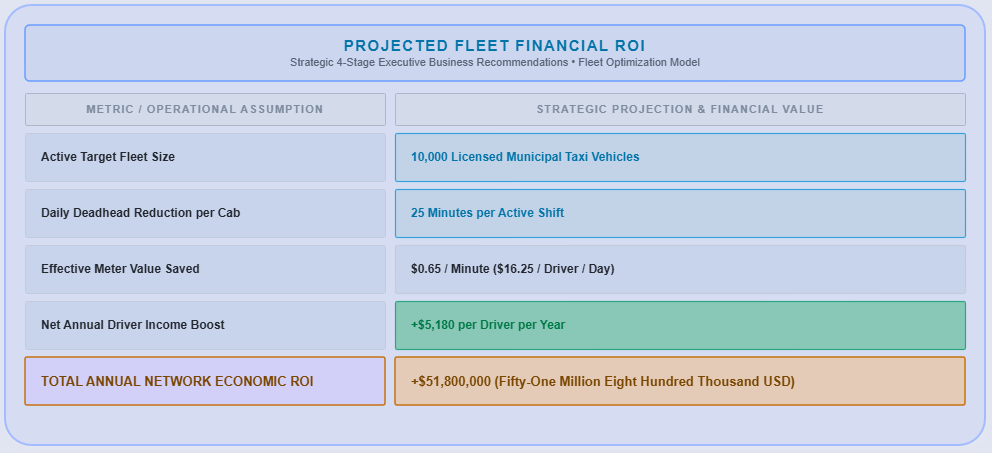

The diagram above was exported from draw.io. Its source (the exported page's mxGraphModel, read from the mxfile embedded in the PNG):
<mxGraphModel dx="1414" dy="1009" grid="1" gridSize="10" guides="1" tooltips="1" connect="1" arrows="1" fold="1" page="1" pageScale="1" pageWidth="1100" pageHeight="600" background="#050a18" math="0" shadow="0">
  <root>
    <mxCell id="0" />
    <mxCell id="1" parent="0" />
    <mxCell id="2" parent="1" style="rounded=1;whiteSpace=wrap;html=1;arcSize=6;fillColor=#0b132b;strokeColor=#1e3a8a;strokeWidth=2;shadow=1;" value="" vertex="1">
      <mxGeometry height="440" width="980" x="40" y="40" as="geometry" />
    </mxCell>
    <mxCell id="3" parent="1" style="rounded=1;whiteSpace=wrap;html=1;arcSize=8;fillColor=#111c38;strokeColor=#2563eb;strokeWidth=1.5;align=center;verticalAlign=middle;" value="&lt;b style=&quot;font-size: 15px; letter-spacing: 1.5px; color: #38bdf8;&quot;&gt;PROJECTED FLEET FINANCIAL ROI&lt;/b&gt;&lt;br/&gt;&lt;font style=&quot;font-size: 11px; color: #94a3b8;&quot;&gt;Strategic 4-Stage Executive Business Recommendations • Fleet Optimization Model&lt;/font&gt;" vertex="1">
      <mxGeometry height="56" width="940" x="60" y="60" as="geometry" />
    </mxCell>
    <mxCell id="4" parent="1" style="rounded=1;whiteSpace=wrap;html=1;arcSize=4;fillColor=#0f172a;strokeColor=#334155;strokeWidth=1;align=center;verticalAlign=middle;" value="&lt;b style=&quot;font-size: 11px; color: #64748b; letter-spacing: 1px;&quot;&gt;METRIC / OPERATIONAL ASSUMPTION&lt;/b&gt;" vertex="1">
      <mxGeometry height="32" width="360" x="60" y="128" as="geometry" />
    </mxCell>
    <mxCell id="5" parent="1" style="rounded=1;whiteSpace=wrap;html=1;arcSize=4;fillColor=#0f172a;strokeColor=#334155;strokeWidth=1;align=center;verticalAlign=middle;" value="&lt;b style=&quot;font-size: 11px; color: #64748b; letter-spacing: 1px;&quot;&gt;STRATEGIC PROJECTION &amp; FINANCIAL VALUE&lt;/b&gt;" vertex="1">
      <mxGeometry height="32" width="570" x="430" y="128" as="geometry" />
    </mxCell>
    <mxCell id="6" parent="1" style="rounded=1;whiteSpace=wrap;html=1;arcSize=4;fillColor=#131f3d;strokeColor=#1e293b;strokeWidth=1;align=left;spacingLeft=14;verticalAlign=middle;" value="&lt;b style=&quot;color: #e2e8f0; font-size: 12px;&quot;&gt;Active Target Fleet Size&lt;/b&gt;" vertex="1">
      <mxGeometry height="48" width="360" x="60" y="168" as="geometry" />
    </mxCell>
    <mxCell id="7" parent="1" style="rounded=1;whiteSpace=wrap;html=1;arcSize=4;fillColor=#0f233a;strokeColor=#0284c7;strokeWidth=1.2;align=left;spacingLeft=14;verticalAlign=middle;" value="&lt;b style=&quot;color: #38bdf8; font-size: 12px;&quot;&gt;10,000 Licensed Municipal Taxi Vehicles&lt;/b&gt;" vertex="1">
      <mxGeometry height="48" width="570" x="430" y="168" as="geometry" />
    </mxCell>
    <mxCell id="8" parent="1" style="rounded=1;whiteSpace=wrap;html=1;arcSize=4;fillColor=#131f3d;strokeColor=#1e293b;strokeWidth=1;align=left;spacingLeft=14;verticalAlign=middle;" value="&lt;b style=&quot;color: #e2e8f0; font-size: 12px;&quot;&gt;Daily Deadhead Reduction per Cab&lt;/b&gt;" vertex="1">
      <mxGeometry height="48" width="360" x="60" y="224" as="geometry" />
    </mxCell>
    <mxCell id="9" parent="1" style="rounded=1;whiteSpace=wrap;html=1;arcSize=4;fillColor=#0f233a;strokeColor=#0284c7;strokeWidth=1.2;align=left;spacingLeft=14;verticalAlign=middle;" value="&lt;b style=&quot;color: #38bdf8; font-size: 12px;&quot;&gt;25 Minutes per Active Shift&lt;/b&gt;" vertex="1">
      <mxGeometry height="48" width="570" x="430" y="224" as="geometry" />
    </mxCell>
    <mxCell id="10" parent="1" style="rounded=1;whiteSpace=wrap;html=1;arcSize=4;fillColor=#131f3d;strokeColor=#1e293b;strokeWidth=1;align=left;spacingLeft=14;verticalAlign=middle;" value="&lt;b style=&quot;color: #e2e8f0; font-size: 12px;&quot;&gt;Effective Meter Value Saved&lt;/b&gt;" vertex="1">
      <mxGeometry height="48" width="360" x="60" y="280" as="geometry" />
    </mxCell>
    <mxCell id="11" parent="1" style="rounded=1;whiteSpace=wrap;html=1;arcSize=4;fillColor=#131f3d;strokeColor=#1e293b;strokeWidth=1.2;align=left;spacingLeft=14;verticalAlign=middle;" value="&lt;b style=&quot;color: #e2e8f0; font-size: 12px;&quot;&gt;$0.65 / Minute ($16.25 / Driver / Day)&lt;/b&gt;" vertex="1">
      <mxGeometry height="48" width="570" x="430" y="280" as="geometry" />
    </mxCell>
    <mxCell id="12" parent="1" style="rounded=1;whiteSpace=wrap;html=1;arcSize=4;fillColor=#131f3d;strokeColor=#1e293b;strokeWidth=1;align=left;spacingLeft=14;verticalAlign=middle;" value="&lt;b style=&quot;color: #e2e8f0; font-size: 12px;&quot;&gt;Net Annual Driver Income Boost&lt;/b&gt;" vertex="1">
      <mxGeometry height="48" width="360" x="60" y="336" as="geometry" />
    </mxCell>
    <mxCell id="13" parent="1" style="rounded=1;whiteSpace=wrap;html=1;arcSize=4;fillColor=#064e3b;strokeColor=#059669;strokeWidth=1.2;align=left;spacingLeft=14;verticalAlign=middle;" value="&lt;b style=&quot;color: #34d399; font-size: 12px;&quot;&gt;+$5,180 per Driver per Year&lt;/b&gt;" vertex="1">
      <mxGeometry height="48" width="570" x="430" y="336" as="geometry" />
    </mxCell>
    <mxCell id="14" parent="1" style="rounded=1;whiteSpace=wrap;html=1;arcSize=4;fillColor=#1e1b4b;strokeColor=#d97706;strokeWidth=1.5;align=left;spacingLeft=14;verticalAlign=middle;" value="&lt;b style=&quot;color: #fbbf24; font-size: 13px;&quot;&gt;TOTAL ANNUAL NETWORK ECONOMIC ROI&lt;/b&gt;" vertex="1">
      <mxGeometry height="48" width="360" x="60" y="392" as="geometry" />
    </mxCell>
    <mxCell id="15" parent="1" style="rounded=1;whiteSpace=wrap;html=1;arcSize=4;fillColor=#3b1e08;strokeColor=#d97706;strokeWidth=1.5;align=left;spacingLeft=14;verticalAlign=middle;" value="&lt;b style=&quot;color: #fbbf24; font-size: 13px;&quot;&gt;+$51,800,000 (Fifty-One Million Eight Hundred Thousand USD)&lt;/b&gt;" vertex="1">
      <mxGeometry height="48" width="570" x="430" y="392" as="geometry" />
    </mxCell>
  </root>
</mxGraphModel>